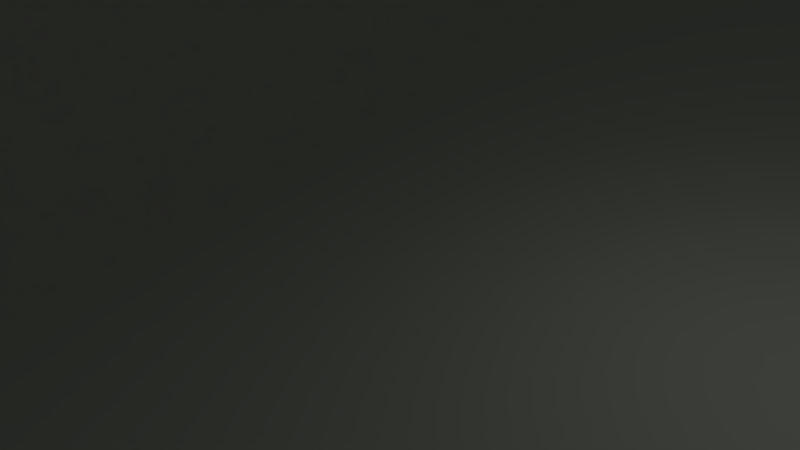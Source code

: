 # Source: Stade_Ernest-Wallon.blend  (saved by Blender 2.78.0; exported with 4.5.12 LTS)
import bpy
from mathutils import Matrix  # noqa: F401  (used for matrix-valued properties, if any)

bpy.ops.wm.read_factory_settings(use_empty=True)
scene = bpy.context.scene
scene.name = 'Scene'

# ---- collections
col_collection_1 = bpy.data.collections.new('Collection 1'); scene.collection.children.link(col_collection_1)

# ---- materials (node trees are filled in below, after node groups)
mat_4 = bpy.data.materials.new('_4')
mat_4.alpha_threshold = 0.0
mat_4.use_transparent_shadow = False
mat_4.diffuse_color = (0.4431, 0.4824, 0.451, 1.0)
mat_4.specular_color = (0.33, 0.33, 0.33)
mat_4.roughness = 0.5
mat_4.specular_intensity = 1.0
mat_3 = bpy.data.materials.new('_3')
mat_3.alpha_threshold = 0.0
mat_3.use_transparent_shadow = False
mat_3.diffuse_color = (0.6784, 0.6902, 0.6471, 1.0)
mat_3.specular_color = (0.33, 0.33, 0.33)
mat_3.roughness = 0.5
mat_3.specular_intensity = 1.0
mat_frontcolor = bpy.data.materials.new('FrontColor')
mat_frontcolor.alpha_threshold = 0.0
mat_frontcolor.use_transparent_shadow = False
mat_frontcolor.diffuse_color = (1.0, 1.0, 1.0, 1.0)
mat_frontcolor.specular_color = (0.33, 0.33, 0.33)
mat_frontcolor.roughness = 0.5
mat_frontcolor.specular_intensity = 1.0
mat_2 = bpy.data.materials.new('_2')
mat_2.alpha_threshold = 0.0
mat_2.use_transparent_shadow = False
mat_2.diffuse_color = (0.4471, 0.4902, 0.4157, 1.0)
mat_2.specular_color = (0.33, 0.33, 0.33)
mat_2.roughness = 0.5
mat_2.specular_intensity = 1.0
mat_6 = bpy.data.materials.new('_6')
mat_6.alpha_threshold = 0.0
mat_6.use_transparent_shadow = False
mat_6.diffuse_color = (0.2863, 0.2902, 0.3137, 1.0)
mat_6.specular_color = (0.33, 0.33, 0.33)
mat_6.roughness = 0.5
mat_6.specular_intensity = 1.0
mat_7 = bpy.data.materials.new('_7')
mat_7.alpha_threshold = 0.0
mat_7.use_transparent_shadow = False
mat_7.diffuse_color = (0.8784, 0.8824, 0.9059, 1.0)
mat_7.specular_color = (0.33, 0.33, 0.33)
mat_7.roughness = 0.5
mat_7.specular_intensity = 1.0
mat_1 = bpy.data.materials.new('_1')
mat_1.alpha_threshold = 0.0
mat_1.use_transparent_shadow = False
mat_1.diffuse_color = (0.5059, 0.4745, 0.4314, 1.0)
mat_1.specular_color = (0.33, 0.33, 0.33)
mat_1.roughness = 0.5
mat_1.specular_intensity = 1.0

# ---- material node trees

# ---- world
world_world = bpy.data.worlds.new('World'); scene.world = world_world
world_world.color = (0.05088, 0.05088, 0.05088)
world_world.use_sun_shadow = False
world_world.sun_shadow_jitter_overblur = 0.0
world_world.cycles.sampling_method = 'MANUAL'

# ---- cameras
cam_camera = bpy.data.cameras.new('Camera')
cam_camera.clip_end = 100.0
cam_camera.lens = 35.0
cam_camera.sensor_width = 32.0
cam_camera.sensor_height = 18.0
cam_camera.ortho_scale = 7.314
cam_camera.dof.focus_distance = 0.0
cam_camera.dof.aperture_fstop = 128.0

# ---- lights
light_lamp = bpy.data.lights.new('Lamp', 'POINT')
light_lamp.transmission_factor = 0.0
light_lamp.cutoff_distance = 30.0
light_lamp.energy = 100.0
light_lamp.shadow_buffer_clip_start = 1.001
light_lamp.shadow_soft_size = 0.1
light_lamp.shadow_maximum_resolution = 0.006
light_lamp.use_absolute_resolution = True

# ---- meshes
me_mesh3_model = bpy.data.meshes.new('Mesh3 Model')
me_mesh3_model.from_pydata([(7.249e+04, 9587.0, 6.304e+04), (6.408e+04, 9.24e-11, 4.991e+04), (8.254e+04, 9587.0, 3.858e+04), (7.249e+04, -1377.0, 6.304e+04), (6.408e+04, -1377.0, 4.991e+04), (8.254e+04, -1377.0, 3.858e+04), (2.664e+04, 9587.0, -9.54e+04), (2.664e+04, -1377.0, -9.54e+04), (8.254e+04, 1.183e+04, 3.858e+04), (2.664e+04, 1.183e+04, -9.54e+04), (8.46e+04, 9587.0, 3.772e+04), (8.46e+04, 1.407e+04, 3.772e+04), (6.449e+04, 1.407e+04, 4.611e+04), (6.449e+04, 1.183e+04, 4.611e+04), (8.496e+04, 9587.0, 3.857e+04), (7.37e+04, 9587.0, 6.594e+04), (8.496e+04, -1377.0, 3.857e+04), (2.834e+04, -1377.0, -9.711e+04), (2.834e+04, 9587.0, -9.711e+04), (2.87e+04, 9587.0, -9.626e+04), (2.87e+04, 1.407e+04, -9.626e+04), (3.125e+04, 1.407e+04, -9.015e+04), (8.195e+04, 1.407e+04, 3.137e+04), (7.37e+04, -1377.0, 6.594e+04), (971.7, -1377.0, -1.084e+05), (2185.0, -1377.0, -1.055e+05), (971.7, 9587.0, -1.084e+05), (2185.0, 9587.0, -1.055e+05), (6007.0, 9.24e-11, -8.928e+04), (6007.0, -1377.0, -8.928e+04), (8592.0, 1.183e+04, -8.787e+04), (8592.0, 1.407e+04, -8.787e+04), (8.195e+04, 4.449e+04, 3.137e+04), (8.46e+04, 4.449e+04, 3.772e+04), (2.87e+04, 4.449e+04, -9.626e+04), (3.125e+04, 4.449e+04, -9.015e+04)], [], [(0, 1, 2), (0, 3, 4, 1), (2, 5, 3, 0), (5, 2, 6, 7), (2, 8, 9, 6), (2, 10, 11, 12, 13, 8), (14, 10, 2, 0, 15), (14, 16, 17, 18, 19, 20, 21, 22, 11, 10), (15, 23, 16, 14), (0, 3, 23, 15), (24, 17, 16, 23, 3, 5, 7, 25), (18, 17, 24, 26), (26, 24, 25, 27), (27, 28, 29, 25), (28, 27, 6), (27, 6, 19, 18, 26), (27, 25, 7, 6), (4, 3, 5, 7, 25, 29), (28, 1, 4, 29), (1, 28, 6, 2), (19, 6, 9, 30, 31, 20), (9, 8, 13, 30), (31, 30, 13, 12), (20, 31, 12, 11, 22, 21), (22, 32, 33, 11), (20, 34, 35, 21)])
me_mesh3_model.polygons.foreach_set('use_smooth', [True] * 26)
me_mesh3_model.polygons.foreach_set('material_index', [2, 2, 2, 2, 4, 4, 4, 4, 4, 4, 1, 4, 4, 2, 2, 4, 2, 2, 2, 2, 4, 0, 1, 3, 5, 5])
_k = set([(0, 1), (0, 15), (1, 2), (1, 4), (1, 28), (2, 5), (2, 8), (2, 10), (3, 4), (3, 23), (4, 29), (6, 7), (6, 9), (6, 19), (6, 28), (8, 9), (8, 13), (9, 30), (10, 11), (10, 14), (11, 12), (11, 22), (12, 13), (12, 31), (13, 30), (14, 15), (14, 16), (15, 23), (16, 17), (16, 23), (17, 18), (17, 24), (18, 19), (18, 26), (19, 20), (20, 21), (20, 31), (21, 22), (24, 25), (24, 26), (25, 29), (26, 27), (27, 28), (28, 29), (30, 31)])
me_mesh3_model.attributes.new('sharp_edge', 'BOOLEAN', 'EDGE').data.foreach_set('value', [ (min(e.vertices), max(e.vertices)) in _k for e in me_mesh3_model.edges])
_uv = me_mesh3_model.uv_layers.new(name='UVMap')
_uv.uv.foreach_set('vector', [-1210.0, 3092.0, -857.8, 2463.0, -168.9, 3092.0, -3629.0, 377.4, -3629.0, -54.2, -3015.0, -54.2, -3015.0, -1.943e-14, 168.9, 377.4, 168.9, -54.2, 1210.0, -54.2, 1210.0, 377.4, 2653.0, -54.2, 2653.0, 377.4, -3062.0, 377.4, -3062.0, -54.2, 7.242, 0.3278, 7.242, 0.4044, -8.359, 0.4044, -8.359, 0.3278, 6.59, 0.3278, 6.83, 0.3278, 6.83, 0.481, 4.488, 0.481, 4.488, 0.4044, 6.59, 0.4044, 9.13, -1.319, 9.092, -1.29, 8.871, -1.319, 7.79, -2.156, 7.921, -2.255, -7.342, 0.3278, -7.342, -0.04707, 8.458, -0.04707, 8.458, 0.3278, 8.359, 0.3278, 8.359, 0.481, 7.649, 0.481, -6.502, 0.481, -7.242, 0.481, -7.242, 0.3278, -3.542, 0.3278, -3.542, -0.04707, -0.3618, -0.04707, -0.3618, 0.3278, 9.252, 0.3278, 9.252, -0.04707, 9.591, -0.04707, 9.591, 0.3278, -0.1039, 13.42, -3.03, 12.02, -9.083, -4.775, -7.88, -8.164, -7.75, -7.804, -8.825, -4.776, -2.849, 11.81, -0.2336, 13.06, 1.152, 0.3278, 1.152, -0.04707, 4.332, -0.04707, 4.332, 0.3278, -10.71, 0.3278, -10.71, -0.04707, -10.37, -0.04707, -10.37, 0.3278, 4021.0, 377.4, 3367.0, 3.286e-12, 3367.0, -54.2, 4021.0, -54.2, 1118.0, 2724.0, 1499.0, 3376.0, 458.2, 3376.0, 0.2348, 3.606, 2.863, 3.262, 3.084, 3.291, 3.046, 3.321, 0.1044, 3.705, -1499.0, 377.4, -1499.0, -54.2, -458.2, -54.2, -458.2, 377.4, 2523.0, -1965.0, 2854.0, -2482.0, 3250.0, -1519.0, 1049.0, 3756.0, 86.03, 4152.0, 236.5, 3515.0, 3153.0, 3.638e-12, -2785.0, 3.638e-12, -2785.0, -54.2, 3153.0, -54.2, -2785.0, 1434.0, 3153.0, 1434.0, 3062.0, 2358.0, -2653.0, 2358.0, -6.83, 0.3278, -6.59, 0.3278, -6.59, 0.4044, -4.488, 0.4044, -4.488, 0.481, -6.83, 0.481, -1.377, 5.708, -4.265, -2.308, -3.333, -2.759, -0.444, 5.257, -8.316, 1.742, -8.316, 1.464, 7.205, 1.464, 7.205, 1.742, 0.2497, 0.8267, 0.2473, 0.7495, 0.6894, 0.7314, 0.6917, 0.8086, 0.6708, 0.8095, 0.2698, 0.8259, -10.0, 0.003139, -10.0, 1.008, -11.09, 1.008, -11.09, 0.003139, 12.0, -0.007615, 12.0, 0.9971, 10.96, 0.9971, 10.96, -0.007615])
me_mesh3_model.materials.append(mat_4)
me_mesh3_model.materials.append(mat_3)
me_mesh3_model.materials.append(mat_frontcolor)
me_mesh3_model.materials.append(mat_2)
me_mesh3_model.materials.append(mat_6)
me_mesh3_model.materials.append(mat_7)
me_mesh3_model.use_remesh_preserve_volume = False
me_mesh3_model.use_remesh_preserve_attributes = False
me_mesh3_model.use_mirror_vertex_groups = False
me_mesh3_model.update()
me_mesh3_model.normals_split_custom_set([tuple(v) for v in zip(*[iter([0.5554, -0.7996, 0.2284, 0.5554, -0.7996, 0.2284, 0.5554, -0.7996, 0.2284, 0.8422, 0.0, -0.5391, 0.8422, 0.0, -0.5391, 0.8422, 0.0, -0.5391, 0.8422, 0.0, -0.5391, -0.9249, 0.0, -0.3803, -0.9249, 0.0, -0.3803, -0.9249, 0.0, -0.3803, -0.9249, 0.0, -0.3803, -0.9229, 0.0, 0.3851, -0.9229, 0.0, 0.3851, -0.9229, 0.0, 0.3851, -0.9229, 0.0, 0.3851, -0.9229, 0.0, 0.3851, -0.9229, 0.0, 0.3851, -0.9229, 0.0, 0.3851, -0.9229, 0.0, 0.3851, 0.3851, -1.189e-06, 0.9229, 0.3851, -1.189e-06, 0.9229, 0.3851, -1.189e-06, 0.9229, 0.3851, -1.189e-06, 0.9229, 0.3851, -1.189e-06, 0.9229, 0.3851, -1.189e-06, 0.9229, 0.0, 1.0, 1.418e-07, 0.0, 1.0, 1.418e-07, 0.0, 1.0, 1.418e-07, 0.0, 1.0, 1.418e-07, 0.0, 1.0, 1.418e-07, 0.9229, -9.053e-07, -0.3851, 0.9229, -9.053e-07, -0.3851, 0.9229, -9.053e-07, -0.3851, 0.9229, -9.053e-07, -0.3851, 0.9229, -9.053e-07, -0.3851, 0.9229, -9.053e-07, -0.3851, 0.9229, -9.053e-07, -0.3851, 0.9229, -9.053e-07, -0.3851, 0.9229, -9.053e-07, -0.3851, 0.9229, -9.053e-07, -0.3851, 0.9249, 0.0, 0.3803, 0.9249, 0.0, 0.3803, 0.9249, 0.0, 0.3803, 0.9249, 0.0, 0.3803, -0.9229, 0.0, 0.3851, -0.9229, 0.0, 0.3851, -0.9229, 0.0, 0.3851, -0.9229, 0.0, 0.3851, 0.0, -1.0, 8.88e-09, 0.0, -1.0, 8.88e-09, 0.0, -1.0, 8.88e-09, 0.0, -1.0, 8.88e-09, 0.0, -1.0, 8.88e-09, 0.0, -1.0, 8.88e-09, 0.0, -1.0, 8.88e-09, 0.0, -1.0, 8.88e-09, 0.3803, 0.0, -0.9249, 0.3803, 0.0, -0.9249, 0.3803, 0.0, -0.9249, 0.3803, 0.0, -0.9249, -0.9229, 0.0, 0.385, -0.9229, 0.0, 0.385, -0.9229, 0.0, 0.385, -0.9229, 0.0, 0.385, 0.9732, 0.0, -0.23, 0.9732, 0.0, -0.23, 0.9732, 0.0, -0.23, 0.9732, 0.0, -0.23, 0.2202, -0.8154, -0.5354, 0.2202, -0.8154, -0.5354, 0.2202, -0.8154, -0.5354, 0.0, 1.0, -2.521e-07, 0.0, 1.0, -2.521e-07, 0.0, 1.0, -2.521e-07, 0.0, 1.0, -2.521e-07, 0.0, 1.0, -2.521e-07, -0.3803, 0.0, 0.9249, -0.3803, 0.0, 0.9249, -0.3803, 0.0, 0.9249, -0.3803, 0.0, 0.9249, 0.0, 1.0, 4.268e-10, 0.0, 1.0, 4.268e-10, 0.0, 1.0, 4.268e-10, 0.0, 1.0, 4.268e-10, 0.0, 1.0, 4.268e-10, 0.0, 1.0, 4.268e-10, 0.9229, 0.0, -0.3851, 0.9229, 0.0, -0.3851, 0.9229, 0.0, -0.3851, 0.9229, 0.0, -0.3851, 0.3773, -0.9126, -0.1574, 0.3773, -0.9126, -0.1574, 0.3773, -0.9126, -0.1574, 0.3773, -0.9126, -0.1574, -0.3851, 2.676e-06, -0.9229, -0.3851, 2.676e-06, -0.9229, -0.3851, 2.676e-06, -0.9229, -0.3851, 2.676e-06, -0.9229, -0.3851, 2.676e-06, -0.9229, -0.3851, 2.676e-06, -0.9229, 0.0, -1.0, -2.254e-08, 0.0, -1.0, -2.254e-08, 0.0, -1.0, -2.254e-08, 0.0, -1.0, -2.254e-08, -0.9229, 0.0, 0.3851, -0.9229, 0.0, 0.3851, -0.9229, 0.0, 0.3851, -0.9229, 0.0, 0.3851, 0.0, 1.0, 0.0, 0.0, 1.0, 0.0, 0.0, 1.0, 0.0, 0.0, 1.0, 0.0, 0.0, 1.0, 0.0, 0.0, 1.0, 0.0, 0.9229, 0.0, -0.3851, 0.9229, 0.0, -0.3851, 0.9229, 0.0, -0.3851, 0.9229, 0.0, -0.3851, 0.9229, 0.0, -0.3851, 0.9229, 0.0, -0.3851, 0.9229, 0.0, -0.3851, 0.9229, 0.0, -0.3851])] * 3)])
me_mesh2_model = bpy.data.meshes.new('Mesh2 Model')
me_mesh2_model.from_pydata([(-1.999e+04, 9.24e-11, 7.287e+04), (-3.48e+04, 1.108e+04, 8.88e+04), (-2.558e+04, 1.108e+04, 9.471e+04), (-1.731e+04, 9.24e-11, 7.459e+04), (-2.17e+04, 9.24e-11, 7.059e+04), (-4.042e+04, 1.108e+04, 8.129e+04), (-6.944e+04, 9.24e-11, -4.383e+04), (-9.021e+04, 1.108e+04, -3.804e+04), (-6.986e+04, 9.24e-11, -4.664e+04), (-9.16e+04, 1.108e+04, -4.732e+04), (-6.92e+04, 9.24e-11, -4.976e+04), (-8.931e+04, 1.108e+04, -5.803e+04), (-6.748e+04, 9.24e-11, -5.245e+04), (-8.341e+04, 1.108e+04, -6.725e+04), (-6.52e+04, 9.24e-11, -5.415e+04), (-7.589e+04, 1.108e+04, -7.288e+04), (202.9, 9.484e-11, -8.144e+04), (-8037.0, 1.108e+04, -1.012e+05), (5.403e+04, 9.22e-11, 4.755e+04), (-1.419e+04, 9.24e-11, 7.526e+04), (-1.137e+04, 9.24e-11, 7.484e+04), (-9078.0, 1.694e+04, -1.037e+05), (-9078.0, -3343.0, -1.037e+05), (6.331e+04, -3343.0, 6.979e+04), (6.331e+04, 1.694e+04, 6.979e+04), (6.227e+04, 1.694e+04, 6.73e+04), (5.493e+04, 1.694e+04, 4.972e+04), (5.493e+04, 1.535e+04, 4.972e+04), (6.227e+04, 1.535e+04, 6.73e+04), (6.227e+04, 1.108e+04, 6.73e+04), (-8037.0, 1.535e+04, -1.012e+05), (-702.1, 1.535e+04, -8.361e+04), (-702.1, 1.694e+04, -8.361e+04), (-8037.0, 1.694e+04, -1.012e+05), (-7.724e+04, 1.694e+04, -7.524e+04), (-7.724e+04, -3343.0, -7.524e+04), (-8.542e+04, 1.694e+04, -6.912e+04), (-8.542e+04, -3343.0, -6.912e+04), (-9.185e+04, 1.694e+04, -5.908e+04), (-9.185e+04, -3343.0, -5.908e+04), (-9.434e+04, 1.694e+04, -4.741e+04), (-9.434e+04, -3343.0, -4.741e+04), (-9.284e+04, 1.298e+04, -3.731e+04), (-9.284e+04, -3343.0, -3.731e+04), (-9.284e+04, 1.694e+04, -3.731e+04), (-1.124e+05, -3343.0, -2.914e+04), (-1.124e+05, 1.298e+04, -2.914e+04), (-4857.0, -3343.0, 9.824e+04), (-1.496e+04, -3343.0, 9.974e+04), (-2.662e+04, -3343.0, 9.725e+04), (-3.667e+04, -3343.0, 9.081e+04), (-4.279e+04, -3343.0, 8.264e+04), (-4.84e+04, -3343.0, 6.92e+04), (-6.1e+04, -3343.0, 7.446e+04), (-8.535e+04, -3343.0, 1.609e+04), (-7.275e+04, -3343.0, 1.084e+04), (-7.521e+04, -3343.0, 4942.0), (-9.478e+04, -3343.0, 1.311e+04), (-4857.0, 1.694e+04, 9.824e+04), (-1.496e+04, 1.694e+04, 9.974e+04), (-2.662e+04, 1.694e+04, 9.725e+04), (-3.667e+04, 1.694e+04, 9.081e+04), (-4.279e+04, 1.694e+04, 8.264e+04), (-4.84e+04, 1.085e+04, 6.92e+04), (-7.275e+04, 1.085e+04, 1.084e+04), (-7.521e+04, 1.298e+04, 4942.0), (-6.1e+04, 1.085e+04, 7.446e+04), (-8.535e+04, 1.085e+04, 1.609e+04), (-9.478e+04, 1.298e+04, 1.311e+04), (-7.589e+04, 1.694e+04, -7.288e+04), (-8.341e+04, 1.694e+04, -6.725e+04), (-8.931e+04, 1.694e+04, -5.803e+04), (-9.16e+04, 1.694e+04, -4.732e+04), (-9.021e+04, 1.694e+04, -3.804e+04), (-4.042e+04, 1.694e+04, 8.129e+04), (-3.48e+04, 1.694e+04, 8.88e+04), (-2.558e+04, 1.694e+04, 9.471e+04), (-1.487e+04, 1.694e+04, 9.7e+04), (-5587.0, 1.694e+04, 9.561e+04), (-1.074e+04, 1.694e+04, 7.712e+04), (-1.426e+04, 1.694e+04, 7.765e+04), (-1.822e+04, 1.694e+04, 7.68e+04), (-2.162e+04, 1.694e+04, 7.462e+04), (-2.376e+04, 1.694e+04, 7.177e+04), (-7.172e+04, 1.694e+04, -4.319e+04), (-7.225e+04, 1.694e+04, -4.672e+04), (-7.14e+04, 1.694e+04, -5.067e+04), (-6.923e+04, 1.694e+04, -5.407e+04), (-6.637e+04, 1.694e+04, -5.621e+04), (-7.589e+04, 1.535e+04, -7.288e+04), (-8.341e+04, 1.535e+04, -6.725e+04), (-6.637e+04, 1.535e+04, -5.621e+04), (-6.923e+04, 1.535e+04, -5.407e+04), (-7.14e+04, 1.535e+04, -5.067e+04), (-7.225e+04, 1.535e+04, -4.672e+04), (-7.172e+04, 1.535e+04, -4.319e+04), (-2.376e+04, 1.535e+04, 7.177e+04), (-2.162e+04, 1.535e+04, 7.462e+04), (-1.822e+04, 1.535e+04, 7.68e+04), (-1.426e+04, 1.535e+04, 7.765e+04), (-1.074e+04, 1.535e+04, 7.712e+04), (-5587.0, 1.535e+04, 9.561e+04), (-1.487e+04, 1.535e+04, 9.7e+04), (-2.558e+04, 1.535e+04, 9.471e+04), (-3.48e+04, 1.535e+04, 8.88e+04), (-4.042e+04, 1.535e+04, 8.129e+04), (-9.021e+04, 1.535e+04, -3.804e+04), (-9.16e+04, 1.535e+04, -4.732e+04), (-8.931e+04, 1.535e+04, -5.803e+04), (-5587.0, 1.108e+04, 9.561e+04), (-1.487e+04, 1.108e+04, 9.7e+04)], [], [(0, 1, 2, 3), (4, 5, 1, 0), (6, 7, 5, 4), (8, 9, 7, 6), (10, 11, 9, 8), (12, 13, 11, 10), (14, 15, 13, 12), (14, 16, 17, 15), (18, 16, 14, 12, 10, 8, 6, 4, 0, 3, 19, 20), (21, 22, 23, 24, 25, 26, 27, 28, 29, 18, 16, 17, 30, 31, 32, 33), (34, 35, 22, 21), (36, 37, 35, 34), (38, 39, 37, 36), (40, 41, 39, 38), (42, 43, 41, 40, 44), (42, 43, 45, 46), (35, 22, 23, 47, 48, 49, 50, 51, 52, 53, 54, 55, 56, 57, 45, 43, 41, 39, 37), (24, 23, 47, 58), (58, 47, 48, 59), (59, 48, 49, 60), (60, 49, 50, 61), (61, 50, 51, 62), (62, 51, 52, 63, 64, 55, 56, 65, 42, 44), (66, 53, 52, 63), (67, 54, 53, 66), (64, 55, 54, 67), (66, 63, 64, 67), (68, 57, 56, 65), (46, 45, 57, 68), (68, 65, 42, 46), (34, 21, 33, 69, 70, 71, 72, 73, 74, 75, 76, 77, 78, 25, 24, 58, 59, 60, 61, 62, 44, 40, 38, 36), (33, 69, 70, 71, 72, 73, 74, 75, 76, 77, 78, 25, 26, 79, 80, 81, 82, 83, 84, 85, 86, 87, 88, 32), (13, 15, 89, 69, 70, 90), (30, 17, 15, 89), (89, 30, 31, 91, 92, 93, 94, 95, 96, 97, 98, 99, 100, 27, 28, 101, 102, 103, 104, 105, 106, 107, 108, 90), (91, 31, 32, 88), (92, 91, 88, 87), (93, 92, 87, 86), (94, 93, 86, 85), (95, 94, 85, 84), (96, 95, 84, 83), (97, 96, 83, 82), (98, 97, 82, 81), (99, 98, 81, 80), (100, 99, 80, 79), (27, 100, 79, 26), (28, 29, 109, 101), (20, 109, 29, 18), (19, 110, 109, 20), (3, 2, 110, 19), (110, 2, 103, 76, 77, 102), (2, 1, 104, 75, 76, 103), (1, 5, 105, 74, 75, 104), (5, 7, 106, 73, 74, 105), (7, 9, 107, 72, 73, 106), (9, 11, 108, 71, 72, 107), (11, 13, 90, 70, 71, 108), (109, 110, 102, 77, 78, 101)])
me_mesh2_model.polygons.foreach_set('use_smooth', [True] * 58)
me_mesh2_model.polygons.foreach_set('material_index', [2, 2, 2, 2, 2, 2, 2, 2, 4, 3, 3, 3, 3, 3, 3, 0, 1, 3, 3, 3, 3, 3, 3, 0, 0, 0, 4, 0, 0, 4, 3, 4, 5, 3, 0, 1, 1, 1, 1, 1, 1, 1, 1, 1, 1, 1, 5, 2, 2, 2, 5, 5, 5, 5, 5, 5, 5, 5])
_k = set([(0, 1), (0, 3), (0, 4), (1, 2), (1, 5), (1, 104), (2, 3), (2, 103), (2, 110), (3, 19), (4, 5), (4, 6), (5, 7), (5, 105), (6, 7), (6, 8), (7, 9), (7, 106), (8, 9), (8, 10), (9, 11), (9, 107), (10, 11), (10, 12), (11, 13), (11, 108), (12, 13), (12, 14), (13, 15), (13, 90), (14, 15), (14, 16), (17, 30), (18, 20), (19, 20), (19, 110), (20, 109), (21, 22), (21, 33), (21, 34), (23, 24), (24, 25), (24, 58), (26, 79), (27, 100), (28, 101), (29, 109), (31, 91), (32, 88), (34, 35), (34, 36), (36, 37), (36, 38), (38, 39), (38, 40), (40, 41), (40, 44), (42, 44), (42, 46), (43, 45), (44, 62), (45, 46), (45, 57), (46, 68), (47, 58), (48, 59), (49, 60), (50, 61), (51, 62), (52, 53), (53, 54), (53, 66), (54, 55), (54, 67), (56, 57), (57, 68), (58, 59), (59, 60), (60, 61), (61, 62), (63, 66), (64, 67), (65, 68), (66, 67), (70, 90), (71, 108), (72, 107), (73, 106), (74, 105), (75, 104), (76, 103), (77, 102), (79, 80), (79, 100), (80, 81), (80, 99), (81, 82), (81, 98), (82, 83), (82, 97), (83, 84), (83, 96), (84, 85), (84, 95), (85, 86), (85, 94), (86, 87), (86, 93), (87, 88), (87, 92), (88, 91), (91, 92), (92, 93), (93, 94), (94, 95), (95, 96), (96, 97), (97, 98), (98, 99), (99, 100), (101, 109), (102, 110), (109, 110)])
me_mesh2_model.attributes.new('sharp_edge', 'BOOLEAN', 'EDGE').data.foreach_set('value', [ (min(e.vertices), max(e.vertices)) in _k for e in me_mesh2_model.edges])
_uv = me_mesh2_model.uv_layers.new(name='UVMap')
_uv.uv.foreach_set('vector', [-0.3067, 2.034, -0.176, 2.95, -0.5448, 2.95, -0.4141, 2.034, -1.5, 2.04, -1.41, 2.956, -1.726, 2.956, -1.596, 2.04, 2.122, 1.04, 2.211, 1.956, -2.144, 1.956, -2.054, 1.04, 1.597, 2.035, 1.728, 2.951, 1.412, 2.951, 1.501, 2.035, 1.675, 2.035, 1.805, 2.951, 1.437, 2.951, 1.567, 2.035, 0.6046, 3.039, 0.7353, 3.955, 0.3665, 3.955, 0.4972, 3.039, -0.2804, 3.036, -0.1909, 3.952, -0.507, 3.952, -0.3764, 3.036, -1.159, 3.036, 1.228, 3.036, 1.228, 3.952, -1.248, 3.952, -1.263, -0.3108, -1.819, -0.2881, -1.829, -0.6161, -1.826, -0.629, -1.819, -0.6414, -1.809, -0.6503, -1.798, -0.6539, -1.305, -0.674, -1.294, -0.6712, -1.284, -0.6633, -1.276, -0.6514, -1.273, -0.6388, -3905.0, 667.1, -3905.0, -131.6, 3496.0, -131.6, 3496.0, 667.1, 3389.0, 667.1, 2639.0, 667.1, 2639.0, 604.5, 3389.0, 604.5, 3389.0, 436.3, 2547.0, 4.226e-12, -2956.0, 4.33e-12, -3798.0, 436.3, -3798.0, 604.5, -3049.0, 604.5, -3049.0, 667.1, -3798.0, 667.1, -1666.0, 667.1, -1666.0, -131.6, 1242.0, -131.6, 1242.0, 667.1, -1062.0, 667.1, -1062.0, -131.6, -659.5, -131.6, -659.5, 667.1, 8.937, 667.1, 8.937, -131.6, 478.6, -131.6, 478.6, 667.1, 1048.0, 667.1, 1048.0, -131.6, 1518.0, -131.6, 1518.0, 667.1, 1992.0, 510.9, 1992.0, -131.6, 2394.0, -131.6, 2394.0, 667.1, 1992.0, 667.1, 3.685, 0.7765, 3.685, -0.2, 4.781, -0.2, 4.781, 0.7765, 8.258, 9.315, 0.9706, 12.84, -6.769, -8.641, 0.5193, -12.16, 1.599, -12.35, 2.846, -12.04, 3.921, -11.24, 4.575, -10.23, 5.174, -8.567, 6.522, -9.218, 9.125, -1.992, 7.778, -1.341, 8.041, -0.6118, 10.13, -1.623, 12.02, 3.608, 9.926, 4.619, 10.09, 5.869, 9.82, 7.314, 9.132, 8.557, -1242.0, 667.1, -1242.0, -131.6, 1666.0, -131.6, 1666.0, 667.1, 759.6, 667.1, 759.6, -131.6, 1162.0, -131.6, 1162.0, 667.1, -245.5, 667.1, -245.5, -131.6, 224.1, -131.6, 224.1, 667.1, -1182.0, 667.1, -1182.0, -131.6, -712.1, -131.6, -712.1, 667.1, -1997.0, 667.1, -1997.0, -131.6, -1595.0, -131.6, -1595.0, 667.1, -2354.0, 667.1, -2354.0, -131.6, -1781.0, -131.6, -1781.0, 427.1, 709.2, 427.1, 709.2, -131.6, 960.6, -131.6, 960.6, 510.9, 2763.0, 510.9, 2763.0, 667.1, -4.39, 0.649, -4.39, -0.2, -3.685, -0.2, -3.685, 0.649, -0.9308, 0.649, -0.9308, -0.2, 2.337, -0.2, 2.337, 0.649, 3.685, 0.649, 3.685, -0.2, 4.39, -0.2, 4.39, 0.649, -0.324, -0.8785, -0.3219, -0.8108, -0.5911, -0.7991, -0.5933, -0.8668, -4.781, 0.7765, -4.781, -0.2, -3.685, -0.2, -3.685, 0.7765, -3.626, 0.7765, -3.626, -0.2, -1.261, -0.2, -1.261, 0.7765, -0.6291, 0.1033, -0.6275, 0.2026, -0.8116, 0.2067, -0.8132, 0.1075, 3041.0, 2962.0, 357.4, 4082.0, 316.4, 3984.0, 2988.0, 2869.0, 3284.0, 2648.0, 3516.0, 2285.0, 3606.0, 1863.0, 3552.0, 1498.0, 1592.0, -3200.0, 1370.0, -3496.0, 1007.0, -3729.0, 585.5, -3819.0, 220.0, -3764.0, -2451.0, -2650.0, -2492.0, -2748.0, 191.2, -3868.0, 588.9, -3927.0, 1048.0, -3829.0, 1444.0, -3575.0, 1685.0, -3254.0, 3655.0, 1469.0, 3714.0, 1867.0, 3616.0, 2326.0, 3363.0, 2721.0, 0.0605, -1.26, 0.05162, -1.648, 0.06092, -1.696, 0.08805, -1.744, 0.128, -1.778, 0.1689, -1.792, 0.7541, -1.81, 0.7956, -1.799, 0.8371, -1.767, 0.8664, -1.721, 0.8779, -1.673, 0.8868, -1.286, 0.8006, -1.283, 0.792, -1.658, 0.7876, -1.676, 0.7768, -1.693, 0.7615, -1.705, 0.7457, -1.709, 0.182, -1.692, 0.1664, -1.687, 0.1517, -1.674, 0.1416, -1.656, 0.1381, -1.638, 0.1467, -1.263, -2.845, 0.3789, -1.836, 0.3789, -1.836, 0.525, -1.836, 0.5794, -2.845, 0.5794, -2.845, 0.525, -1242.0, 604.5, -1242.0, 436.3, 1653.0, 436.3, 1653.0, 604.5, 3.921, 4.36, 0.4153, 6.054, 0.03628, 5.002, 3.429, 3.363, 3.577, 3.235, 3.69, 3.032, 3.733, 2.795, 3.706, 2.584, 1.228, -4.294, 1.117, -4.465, 0.9413, -4.595, 0.7371, -4.646, 0.5549, -4.614, -2.838, -2.975, -3.217, -4.027, 0.2887, -5.721, 0.7684, -5.803, 1.322, -5.666, 1.798, -5.313, 2.089, -4.864, 4.662, 2.276, 4.733, 2.831, 4.615, 3.472, 4.31, 4.024, -4.235, 1.901, 3.373, 1.901, 3.373, 2.098, -4.235, 2.098, -2.461, 1.901, -2.08, 1.901, -2.08, 2.098, -2.461, 2.098, 0.446, 1.901, 0.878, 1.901, 0.878, 2.098, 0.446, 2.098, 3.269, 1.901, 3.701, 1.901, 3.701, 2.098, 3.269, 2.098, 5.699, 1.901, 6.08, 1.901, 6.08, 2.098, 5.699, 2.098, -6.104, 1.901, 7.215, 1.901, 7.215, 2.098, -6.104, 2.098, -5.002, 1.901, -4.621, 1.901, -4.621, 2.098, -5.002, 2.098, -2.787, 1.901, -2.355, 1.901, -2.355, 2.098, -2.787, 2.098, -0.2451, 1.901, 0.187, 1.901, 0.187, 2.098, -0.2451, 2.098, 2.352, 1.901, 2.733, 1.901, 2.733, 2.098, 2.352, 2.098, -3.373, 1.901, 4.235, 1.901, 4.235, 2.098, -3.373, 2.098, -3.39, 0.525, -3.39, 0.3789, 4.511, 0.3789, 4.511, 0.525, 1.29, 2.039, 1.38, 2.955, -1.096, 2.955, -1.096, 2.039, 0.6894, 2.039, 0.8201, 2.955, 0.5039, 2.955, 0.5935, 2.039, -0.3206, 2.033, -0.1899, 2.949, -0.5587, 2.949, -0.428, 2.033, -0.6176, 0.3789, 0.5591, 0.3789, 0.5591, 0.525, 0.5591, 0.5794, -0.6176, 0.5794, -0.6176, 0.525, -3.173, 0.3789, -1.996, 0.3789, -1.996, 0.525, -1.996, 0.5794, -3.173, 0.5794, -3.173, 0.525, -5.399, 0.3789, -4.391, 0.3789, -4.391, 0.525, -4.391, 0.5794, -5.399, 0.5794, -5.399, 0.525, -6.389, 0.3789, 7.506, 0.3789, 7.506, 0.525, 7.506, 0.5794, -6.389, 0.5794, -6.389, 0.525, 5.474, 0.3789, 6.482, 0.3789, 6.482, 0.525, 6.482, 0.5794, 5.474, 0.5794, 5.474, 0.525, 2.914, 0.3789, 4.091, 0.3789, 4.091, 0.525, 4.091, 0.5794, 2.914, 0.5794, 2.914, 0.525, 0.07704, 0.3789, 1.254, 0.3789, 1.254, 0.525, 1.254, 0.5794, 0.07704, 0.5794, 0.07704, 0.525, 2.11, 0.3789, 3.118, 0.3789, 3.118, 0.525, 3.118, 0.5794, 2.11, 0.5794, 2.11, 0.525])
me_mesh2_model.materials.append(mat_4)
me_mesh2_model.materials.append(mat_3)
me_mesh2_model.materials.append(mat_1)
me_mesh2_model.materials.append(mat_frontcolor)
me_mesh2_model.materials.append(mat_2)
me_mesh2_model.materials.append(mat_6)
me_mesh2_model.use_remesh_preserve_volume = False
me_mesh2_model.use_remesh_preserve_attributes = False
me_mesh2_model.use_mirror_vertex_groups = False
me_mesh2_model.update()
me_mesh2_model.normals_split_custom_set([tuple(v) for v in zip(*[iter([0.248, 0.888, -0.3873, 0.248, 0.888, -0.3873, 0.248, 0.888, -0.3873, 0.248, 0.888, -0.3873, 0.3682, 0.888, -0.2756, 0.3682, 0.888, -0.2756, 0.3682, 0.888, -0.2756, 0.3682, 0.888, -0.2756, 0.4244, 0.888, -0.1771, 0.4244, 0.888, -0.1771, 0.4244, 0.888, -0.1771, 0.4244, 0.888, -0.1771, 0.4548, 0.888, -0.06783, 0.4548, 0.888, -0.06783, 0.4548, 0.888, -0.06783, 0.4548, 0.888, -0.06783, 0.4497, 0.888, 0.09619, 0.4497, 0.888, 0.09619, 0.4497, 0.888, 0.09619, 0.4497, 0.888, 0.09619, 0.3873, 0.888, 0.248, 0.3873, 0.888, 0.248, 0.3873, 0.888, 0.248, 0.3873, 0.888, 0.248, 0.2756, 0.888, 0.3682, 0.2756, 0.888, 0.3682, 0.2756, 0.888, 0.3682, 0.2756, 0.888, 0.3682, 0.1771, 0.888, 0.4244, 0.1771, 0.888, 0.4244, 0.1771, 0.888, 0.4244, 0.1771, 0.888, 0.4244, -9.847e-18, 1.0, 1.335e-17, -9.847e-18, 1.0, 1.335e-17, -9.847e-18, 1.0, 1.335e-17, -9.847e-18, 1.0, 1.335e-17, -9.847e-18, 1.0, 1.335e-17, -9.847e-18, 1.0, 1.335e-17, -9.847e-18, 1.0, 1.335e-17, -9.847e-18, 1.0, 1.335e-17, -9.847e-18, 1.0, 1.335e-17, -9.847e-18, 1.0, 1.335e-17, -9.847e-18, 1.0, 1.335e-17, -9.847e-18, 1.0, 1.335e-17, -0.9229, -6.312e-06, 0.3851, -0.9229, -6.312e-06, 0.3851, -0.9229, -6.312e-06, 0.3851, -0.9229, -6.312e-06, 0.3851, -0.9229, -6.312e-06, 0.3851, -0.9229, -6.312e-06, 0.3851, -0.9229, -6.312e-06, 0.3851, -0.9229, -6.312e-06, 0.3851, -0.9229, -6.312e-06, 0.3851, -0.9229, -6.312e-06, 0.3851, -0.9229, -6.312e-06, 0.3851, -0.9229, -6.312e-06, 0.3851, -0.9229, -6.312e-06, 0.3851, -0.9229, -6.312e-06, 0.3851, -0.9229, -6.312e-06, 0.3851, -0.9229, -6.312e-06, 0.3851, 0.3851, 0.0, 0.9229, 0.3851, 0.0, 0.9229, 0.3851, 0.0, 0.9229, 0.3851, 0.0, 0.9229, 0.5992, 0.0, 0.8006, 0.5992, 0.0, 0.8006, 0.5992, 0.0, 0.8006, 0.5992, 0.0, 0.8006, 0.8422, 0.0, 0.5392, 0.8422, 0.0, 0.5392, 0.8422, 0.0, 0.5392, 0.8422, 0.0, 0.5392, 0.9779, 0.0, 0.2092, 0.9779, 0.0, 0.2092, 0.9779, 0.0, 0.2092, 0.9779, 0.0, 0.2092, 0.9891, 0.0, -0.1475, 0.9891, 0.0, -0.1475, 0.9891, 0.0, -0.1475, 0.9891, 0.0, -0.1475, 0.9891, 0.0, -0.1475, -0.3851, 0.0, -0.9229, -0.3851, 0.0, -0.9229, -0.3851, 0.0, -0.9229, -0.3851, 0.0, -0.9229, 0.0, -1.0, -1.062e-09, 0.0, -1.0, -1.062e-09, 0.0, -1.0, -1.062e-09, 0.0, -1.0, -1.062e-09, 0.0, -1.0, -1.062e-09, 0.0, -1.0, -1.062e-09, 0.0, -1.0, -1.062e-09, 0.0, -1.0, -1.062e-09, 0.0, -1.0, -1.062e-09, 0.0, -1.0, -1.062e-09, 0.0, -1.0, -1.062e-09, 0.0, -1.0, -1.062e-09, 0.0, -1.0, -1.062e-09, 0.0, -1.0, -1.062e-09, 0.0, -1.0, -1.062e-09, 0.0, -1.0, -1.062e-09, 0.0, -1.0, -1.062e-09, 0.0, -1.0, -1.062e-09, 0.0, -1.0, -1.062e-09, -0.3851, 0.0, -0.9229, -0.3851, 0.0, -0.9229, -0.3851, 0.0, -0.9229, -0.3851, 0.0, -0.9229, -0.1475, 0.0, -0.9891, -0.1475, 0.0, -0.9891, -0.1475, 0.0, -0.9891, -0.1475, 0.0, -0.9891, 0.2092, 0.0, -0.9779, 0.2092, 0.0, -0.9779, 0.2092, 0.0, -0.9779, 0.2092, 0.0, -0.9779, 0.5392, 0.0, -0.8422, 0.5392, 0.0, -0.8422, 0.5392, 0.0, -0.8422, 0.5392, 0.0, -0.8422, 0.8006, 0.0, -0.5992, 0.8006, 0.0, -0.5992, 0.8006, 0.0, -0.5992, 0.8006, 0.0, -0.5992, 0.9229, 4.902e-06, -0.3851, 0.9229, 4.902e-06, -0.3851, 0.9229, 4.902e-06, -0.3851, 0.9229, 4.902e-06, -0.3851, 0.9229, 4.902e-06, -0.3851, 0.9229, 4.902e-06, -0.3851, 0.9229, 4.902e-06, -0.3851, 0.9229, 4.902e-06, -0.3851, 0.9229, 4.902e-06, -0.3851, 0.9229, 4.902e-06, -0.3851, 0.3851, 0.0, 0.9229, 0.3851, 0.0, 0.9229, 0.3851, 0.0, 0.9229, 0.3851, 0.0, 0.9229, -0.9229, 0.0, 0.3851, -0.9229, 0.0, 0.3851, -0.9229, 0.0, 0.3851, -0.9229, 0.0, 0.3851, -0.3851, 0.0, -0.9229, -0.3851, 0.0, -0.9229, -0.3851, 0.0, -0.9229, -0.3851, 0.0, -0.9229, 0.0, 1.0, 1.853e-08, 0.0, 1.0, 1.853e-08, 0.0, 1.0, 1.853e-08, 0.0, 1.0, 1.853e-08, 0.3851, 0.0, 0.9229, 0.3851, 0.0, 0.9229, 0.3851, 0.0, 0.9229, 0.3851, 0.0, 0.9229, -0.9229, 0.0, 0.3851, -0.9229, 0.0, 0.3851, -0.9229, 0.0, 0.3851, -0.9229, 0.0, 0.3851, 0.0, 1.0, -1.647e-08, 0.0, 1.0, -1.647e-08, 0.0, 1.0, -1.647e-08, 0.0, 1.0, -1.647e-08, 0.0, -1.0, -1.227e-07, 0.0, -1.0, -1.227e-07, 0.0, -1.0, -1.227e-07, 0.0, -1.0, -1.227e-07, 0.0, -1.0, -1.227e-07, 0.0, -1.0, -1.227e-07, 0.0, -1.0, -1.227e-07, 0.0, -1.0, -1.227e-07, 0.0, -1.0, -1.227e-07, 0.0, -1.0, -1.227e-07, 0.0, -1.0, -1.227e-07, 0.0, -1.0, -1.227e-07, 0.0, -1.0, -1.227e-07, 0.0, -1.0, -1.227e-07, 0.0, -1.0, -1.227e-07, 0.0, -1.0, -1.227e-07, 0.0, -1.0, -1.227e-07, 0.0, -1.0, -1.227e-07, 0.0, -1.0, -1.227e-07, 0.0, -1.0, -1.227e-07, 0.0, -1.0, -1.227e-07, 0.0, -1.0, -1.227e-07, 0.0, -1.0, -1.227e-07, 0.0, -1.0, -1.227e-07, 0.0, 1.0, 2.052e-08, 0.0, 1.0, 2.052e-08, 0.0, 1.0, 2.052e-08, 0.0, 1.0, 2.052e-08, 0.0, 1.0, 2.052e-08, 0.0, 1.0, 2.052e-08, 0.0, 1.0, 2.052e-08, 0.0, 1.0, 2.052e-08, 0.0, 1.0, 2.052e-08, 0.0, 1.0, 2.052e-08, 0.0, 1.0, 2.052e-08, 0.0, 1.0, 2.052e-08, 0.0, 1.0, 2.052e-08, 0.0, 1.0, 2.052e-08, 0.0, 1.0, 2.052e-08, 0.0, 1.0, 2.052e-08, 0.0, 1.0, 2.052e-08, 0.0, 1.0, 2.052e-08, 0.0, 1.0, 2.052e-08, 0.0, 1.0, 2.052e-08, 0.0, 1.0, 2.052e-08, 0.0, 1.0, 2.052e-08, 0.0, 1.0, 2.052e-08, 0.0, 1.0, 2.052e-08, 0.5992, 0.0, 0.8006, 0.5992, 0.0, 0.8006, 0.5992, 0.0, 0.8006, 0.5992, 0.0, 0.8006, 0.5992, 0.0, 0.8006, 0.5992, 0.0, 0.8006, -0.3851, 0.0, -0.9229, -0.3851, 0.0, -0.9229, -0.3851, 0.0, -0.9229, -0.3851, 0.0, -0.9229, 0.0, -1.0, -1.667e-08, 0.0, -1.0, -1.667e-08, 0.0, -1.0, -1.667e-08, 0.0, -1.0, -1.667e-08, 0.0, -1.0, -1.667e-08, 0.0, -1.0, -1.667e-08, 0.0, -1.0, -1.667e-08, 0.0, -1.0, -1.667e-08, 0.0, -1.0, -1.667e-08, 0.0, -1.0, -1.667e-08, 0.0, -1.0, -1.667e-08, 0.0, -1.0, -1.667e-08, 0.0, -1.0, -1.667e-08, 0.0, -1.0, -1.667e-08, 0.0, -1.0, -1.667e-08, 0.0, -1.0, -1.667e-08, 0.0, -1.0, -1.667e-08, 0.0, -1.0, -1.667e-08, 0.0, -1.0, -1.667e-08, 0.0, -1.0, -1.667e-08, 0.0, -1.0, -1.667e-08, 0.0, -1.0, -1.667e-08, 0.0, -1.0, -1.667e-08, 0.0, -1.0, -1.667e-08, 0.3851, 0.0, 0.9229, 0.3851, 0.0, 0.9229, 0.3851, 0.0, 0.9229, 0.3851, 0.0, 0.9229, 0.5992, 0.0, 0.8006, 0.5992, 0.0, 0.8006, 0.5992, 0.0, 0.8006, 0.5992, 0.0, 0.8006, 0.8422, 0.0, 0.5392, 0.8422, 0.0, 0.5392, 0.8422, 0.0, 0.5392, 0.8422, 0.0, 0.5392, 0.9779, 0.0, 0.2092, 0.9779, 0.0, 0.2092, 0.9779, 0.0, 0.2092, 0.9779, 0.0, 0.2092, 0.9891, 0.0, -0.1475, 0.9891, 0.0, -0.1475, 0.9891, 0.0, -0.1475, 0.9891, 0.0, -0.1475, 0.9229, 0.0, -0.3851, 0.9229, 0.0, -0.3851, 0.9229, 0.0, -0.3851, 0.9229, 0.0, -0.3851, 0.8006, 0.0, -0.5992, 0.8006, 0.0, -0.5992, 0.8006, 0.0, -0.5992, 0.8006, 0.0, -0.5992, 0.5392, 0.0, -0.8422, 0.5392, 0.0, -0.8422, 0.5392, 0.0, -0.8422, 0.5392, 0.0, -0.8422, 0.2092, 0.0, -0.9779, 0.2092, 0.0, -0.9779, 0.2092, 0.0, -0.9779, 0.2092, 0.0, -0.9779, -0.1475, 0.0, -0.9891, -0.1475, 0.0, -0.9891, -0.1475, 0.0, -0.9891, -0.1475, 0.0, -0.9891, -0.3851, 0.0, -0.9229, -0.3851, 0.0, -0.9229, -0.3851, 0.0, -0.9229, -0.3851, 0.0, -0.9229, -0.3851, 0.0, -0.9229, -0.3851, 0.0, -0.9229, -0.3851, 0.0, -0.9229, -0.3851, 0.0, -0.9229, -0.1771, 0.888, -0.4244, -0.1771, 0.888, -0.4244, -0.1771, 0.888, -0.4244, -0.1771, 0.888, -0.4244, -0.06783, 0.888, -0.4548, -0.06783, 0.888, -0.4548, -0.06783, 0.888, -0.4548, -0.06783, 0.888, -0.4548, 0.09619, 0.888, -0.4497, 0.09619, 0.888, -0.4497, 0.09619, 0.888, -0.4497, 0.09619, 0.888, -0.4497, 0.2092, 0.0, -0.9779, 0.2092, 0.0, -0.9779, 0.2092, 0.0, -0.9779, 0.2092, 0.0, -0.9779, 0.2092, 0.0, -0.9779, 0.2092, 0.0, -0.9779, 0.5392, 0.0, -0.8422, 0.5392, 0.0, -0.8422, 0.5392, 0.0, -0.8422, 0.5392, 0.0, -0.8422, 0.5392, 0.0, -0.8422, 0.5392, 0.0, -0.8422, 0.8006, 0.0, -0.5992, 0.8006, 0.0, -0.5992, 0.8006, 0.0, -0.5992, 0.8006, 0.0, -0.5992, 0.8006, 0.0, -0.5992, 0.8006, 0.0, -0.5992, 0.9229, 0.0, -0.3851, 0.9229, 0.0, -0.3851, 0.9229, 0.0, -0.3851, 0.9229, 0.0, -0.3851, 0.9229, 0.0, -0.3851, 0.9229, 0.0, -0.3851, 0.9891, 0.0, -0.1475, 0.9891, 0.0, -0.1475, 0.9891, 0.0, -0.1475, 0.9891, 0.0, -0.1475, 0.9891, 0.0, -0.1475, 0.9891, 0.0, -0.1475, 0.9779, 0.0, 0.2092, 0.9779, 0.0, 0.2092, 0.9779, 0.0, 0.2092, 0.9779, 0.0, 0.2092, 0.9779, 0.0, 0.2092, 0.9779, 0.0, 0.2092, 0.8422, 0.0, 0.5392, 0.8422, 0.0, 0.5392, 0.8422, 0.0, 0.5392, 0.8422, 0.0, 0.5392, 0.8422, 0.0, 0.5392, 0.8422, 0.0, 0.5392, -0.1475, 0.0, -0.9891, -0.1475, 0.0, -0.9891, -0.1475, 0.0, -0.9891, -0.1475, 0.0, -0.9891, -0.1475, 0.0, -0.9891, -0.1475, 0.0, -0.9891])] * 3)])

# ---- objects
ob_mesh3_model = bpy.data.objects.new('Mesh3 Model', me_mesh3_model)
ob_mesh2_model = bpy.data.objects.new('Mesh2 Model', me_mesh2_model)
ob_lamp = bpy.data.objects.new('Lamp', light_lamp)
ob_camera = bpy.data.objects.new('Camera', cam_camera)

# ---- transforms, parenting, visibility, modifiers, constraints
ob_mesh3_model.location = (0.0, 0.0, 0.0)
ob_mesh3_model.rotation_euler = (1.571, -0.0, 0.0)
ob_mesh3_model.lineart.crease_threshold = 0.0
ob_mesh2_model.location = (0.0, 0.0, 0.0)
ob_mesh2_model.rotation_euler = (1.571, -0.0, 0.0)
ob_mesh2_model.lineart.crease_threshold = 0.0
ob_lamp.location = (4.076, 1.005, 5.904)
ob_lamp.rotation_euler = (0.6503, 0.05522, 1.866)
ob_lamp.lock_rotations_4d = False
ob_lamp.empty_display_type = 'ARROWS'
ob_lamp.color = (0.0, 0.0, 0.0, 0.0)
ob_lamp.lineart.crease_threshold = 0.0
ob_camera.location = (7.481, -6.508, 5.344)
ob_camera.rotation_euler = (1.109, 0.0, 0.8149)
ob_camera.lock_rotations_4d = False
ob_camera.empty_display_type = 'ARROWS'
ob_camera.color = (0.0, 0.0, 0.0, 0.0)
ob_camera.display_type = 'WIRE'
ob_camera.lineart.crease_threshold = 0.0

# ---- collection membership
col_collection_1.objects.link(ob_mesh3_model)
col_collection_1.objects.link(ob_mesh2_model)
col_collection_1.objects.link(ob_lamp)
col_collection_1.objects.link(ob_camera)

# ---- scene / render settings (as saved in the file)
scene.camera = ob_camera
scene.frame_start = 1; scene.frame_end = 250; scene.frame_set(1)
scene.render.engine = 'BLENDER_EEVEE_NEXT'
scene.render.resolution_percentage = 50
scene.render.dither_intensity = 0.0
scene.cycles.use_denoising = False
scene.cycles.samples = 128
scene.cycles.sampling_pattern = 'TABULATED_SOBOL'
scene.cycles.light_sampling_threshold = 0.0
scene.cycles.use_adaptive_sampling = False
scene.cycles.use_light_tree = False
scene.cycles.blur_glossy = 0.0
scene.cycles.sample_clamp_indirect = 0.0
scene.view_settings.view_transform = 'Standard'
bpy.context.view_layer.update()
